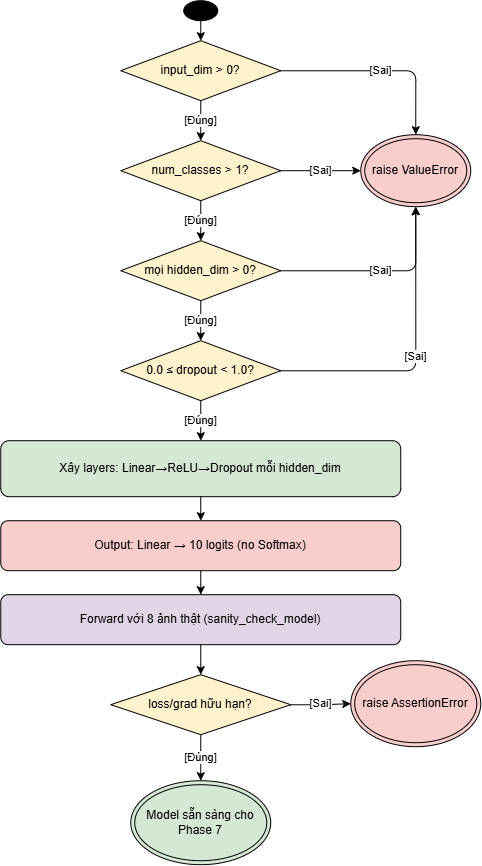

The diagram above was exported from draw.io. Its source (the exported page's mxGraphModel, read from the mxfile embedded in the PNG):
<mxGraphModel dx="1126" dy="885" grid="1" gridSize="10" guides="1" tooltips="1" connect="1" arrows="1" fold="1" page="1" pageScale="1" pageWidth="827" pageHeight="1169" math="0" shadow="0">
  <root>
    <mxCell id="0" />
    <mxCell id="1" parent="0" />
    <mxCell id="start" parent="1" style="ellipse;whiteSpace=wrap;html=1;fillColor=#000000;" value="" vertex="1">
      <mxGeometry height="20" width="34" x="263" y="20" as="geometry" />
    </mxCell>
    <mxCell id="d1" parent="1" style="rhombus;whiteSpace=wrap;html=1;fillColor=#fff2cc;" value="input_dim &gt; 0?" vertex="1">
      <mxGeometry height="60" width="160" x="200" y="60" as="geometry" />
    </mxCell>
    <mxCell id="d2" parent="1" style="rhombus;whiteSpace=wrap;html=1;fillColor=#fff2cc;" value="num_classes &gt; 1?" vertex="1">
      <mxGeometry height="60" width="160" x="200" y="160" as="geometry" />
    </mxCell>
    <mxCell id="d3" parent="1" style="rhombus;whiteSpace=wrap;html=1;fillColor=#fff2cc;" value="mọi hidden_dim &gt; 0?" vertex="1">
      <mxGeometry height="60" width="160" x="200" y="260" as="geometry" />
    </mxCell>
    <mxCell id="d4" parent="1" style="rhombus;whiteSpace=wrap;html=1;fillColor=#fff2cc;" value="0.0 ≤ dropout &lt; 1.0?" vertex="1">
      <mxGeometry height="60" width="160" x="200" y="360" as="geometry" />
    </mxCell>
    <mxCell id="exc" parent="1" style="ellipse;shape=doubleEllipse;whiteSpace=wrap;html=1;fillColor=#f8cecc;" value="raise ValueError" vertex="1">
      <mxGeometry height="72" width="110" x="440" y="154" as="geometry" />
    </mxCell>
    <mxCell id="a1" parent="1" style="rounded=1;whiteSpace=wrap;html=1;fillColor=#d5e8d4;" value="Xây layers: Linear→ReLU→Dropout mỗi hidden_dim" vertex="1">
      <mxGeometry height="56" width="400" x="80" y="460" as="geometry" />
    </mxCell>
    <mxCell id="a2" parent="1" style="rounded=1;whiteSpace=wrap;html=1;fillColor=#f8cecc;" value="Output: Linear → 10 logits (no Softmax)" vertex="1">
      <mxGeometry height="50" width="400" x="80" y="540" as="geometry" />
    </mxCell>
    <mxCell id="a3" parent="1" style="rounded=1;whiteSpace=wrap;html=1;fillColor=#e1d5e7;" value="Forward với 8 ảnh thật (sanity_check_model)" vertex="1">
      <mxGeometry height="50" width="400" x="80" y="614" as="geometry" />
    </mxCell>
    <mxCell id="d5" parent="1" style="rhombus;whiteSpace=wrap;html=1;fillColor=#fff2cc;" value="loss/grad hữu hạn?" vertex="1">
      <mxGeometry height="60" width="180" x="190" y="694" as="geometry" />
    </mxCell>
    <mxCell id="exc2" parent="1" style="ellipse;shape=doubleEllipse;whiteSpace=wrap;html=1;fillColor=#f8cecc;" value="raise AssertionError" vertex="1">
      <mxGeometry height="86" width="130" x="430" y="680" as="geometry" />
    </mxCell>
    <mxCell id="endOk" parent="1" style="ellipse;shape=doubleEllipse;whiteSpace=wrap;html=1;fillColor=#d5e8d4;" value="Model sẵn sàng cho Phase 7" vertex="1">
      <mxGeometry height="84" width="140" x="210" y="800" as="geometry" />
    </mxCell>
    <mxCell id="e1" edge="1" parent="1" source="start" style="edgeStyle=orthogonalEdgeStyle;html=1;" target="d1">
      <mxGeometry relative="1" as="geometry" />
    </mxCell>
    <mxCell id="e2" edge="1" parent="1" source="d1" style="edgeStyle=orthogonalEdgeStyle;html=1;" target="exc" value="[Sai]">
      <mxGeometry relative="1" as="geometry" />
    </mxCell>
    <mxCell id="e3" edge="1" parent="1" source="d1" style="edgeStyle=orthogonalEdgeStyle;html=1;" target="d2" value="[Đúng]">
      <mxGeometry relative="1" as="geometry" />
    </mxCell>
    <mxCell id="e4" edge="1" parent="1" source="d2" style="edgeStyle=orthogonalEdgeStyle;html=1;" target="exc" value="[Sai]">
      <mxGeometry relative="1" as="geometry" />
    </mxCell>
    <mxCell id="e5" edge="1" parent="1" source="d2" style="edgeStyle=orthogonalEdgeStyle;html=1;" target="d3" value="[Đúng]">
      <mxGeometry relative="1" as="geometry" />
    </mxCell>
    <mxCell id="e6" edge="1" parent="1" source="d3" style="edgeStyle=orthogonalEdgeStyle;html=1;" target="exc" value="[Sai]">
      <mxGeometry relative="1" as="geometry" />
    </mxCell>
    <mxCell id="e7" edge="1" parent="1" source="d3" style="edgeStyle=orthogonalEdgeStyle;html=1;" target="d4" value="[Đúng]">
      <mxGeometry relative="1" as="geometry" />
    </mxCell>
    <mxCell id="e8" edge="1" parent="1" source="d4" style="edgeStyle=orthogonalEdgeStyle;html=1;" target="exc" value="[Sai]">
      <mxGeometry relative="1" as="geometry" />
    </mxCell>
    <mxCell id="e9" edge="1" parent="1" source="d4" style="edgeStyle=orthogonalEdgeStyle;html=1;" target="a1" value="[Đúng]">
      <mxGeometry relative="1" as="geometry" />
    </mxCell>
    <mxCell id="e10" edge="1" parent="1" source="a1" style="edgeStyle=orthogonalEdgeStyle;html=1;" target="a2">
      <mxGeometry relative="1" as="geometry" />
    </mxCell>
    <mxCell id="e11" edge="1" parent="1" source="a2" style="edgeStyle=orthogonalEdgeStyle;html=1;" target="a3">
      <mxGeometry relative="1" as="geometry" />
    </mxCell>
    <mxCell id="e12" edge="1" parent="1" source="a3" style="edgeStyle=orthogonalEdgeStyle;html=1;" target="d5">
      <mxGeometry relative="1" as="geometry" />
    </mxCell>
    <mxCell id="e13" edge="1" parent="1" source="d5" style="edgeStyle=orthogonalEdgeStyle;html=1;" target="exc2" value="[Sai]">
      <mxGeometry relative="1" as="geometry" />
    </mxCell>
    <mxCell id="e14" edge="1" parent="1" source="d5" style="edgeStyle=orthogonalEdgeStyle;html=1;" target="endOk" value="[Đúng]">
      <mxGeometry relative="1" as="geometry" />
    </mxCell>
  </root>
</mxGraphModel>